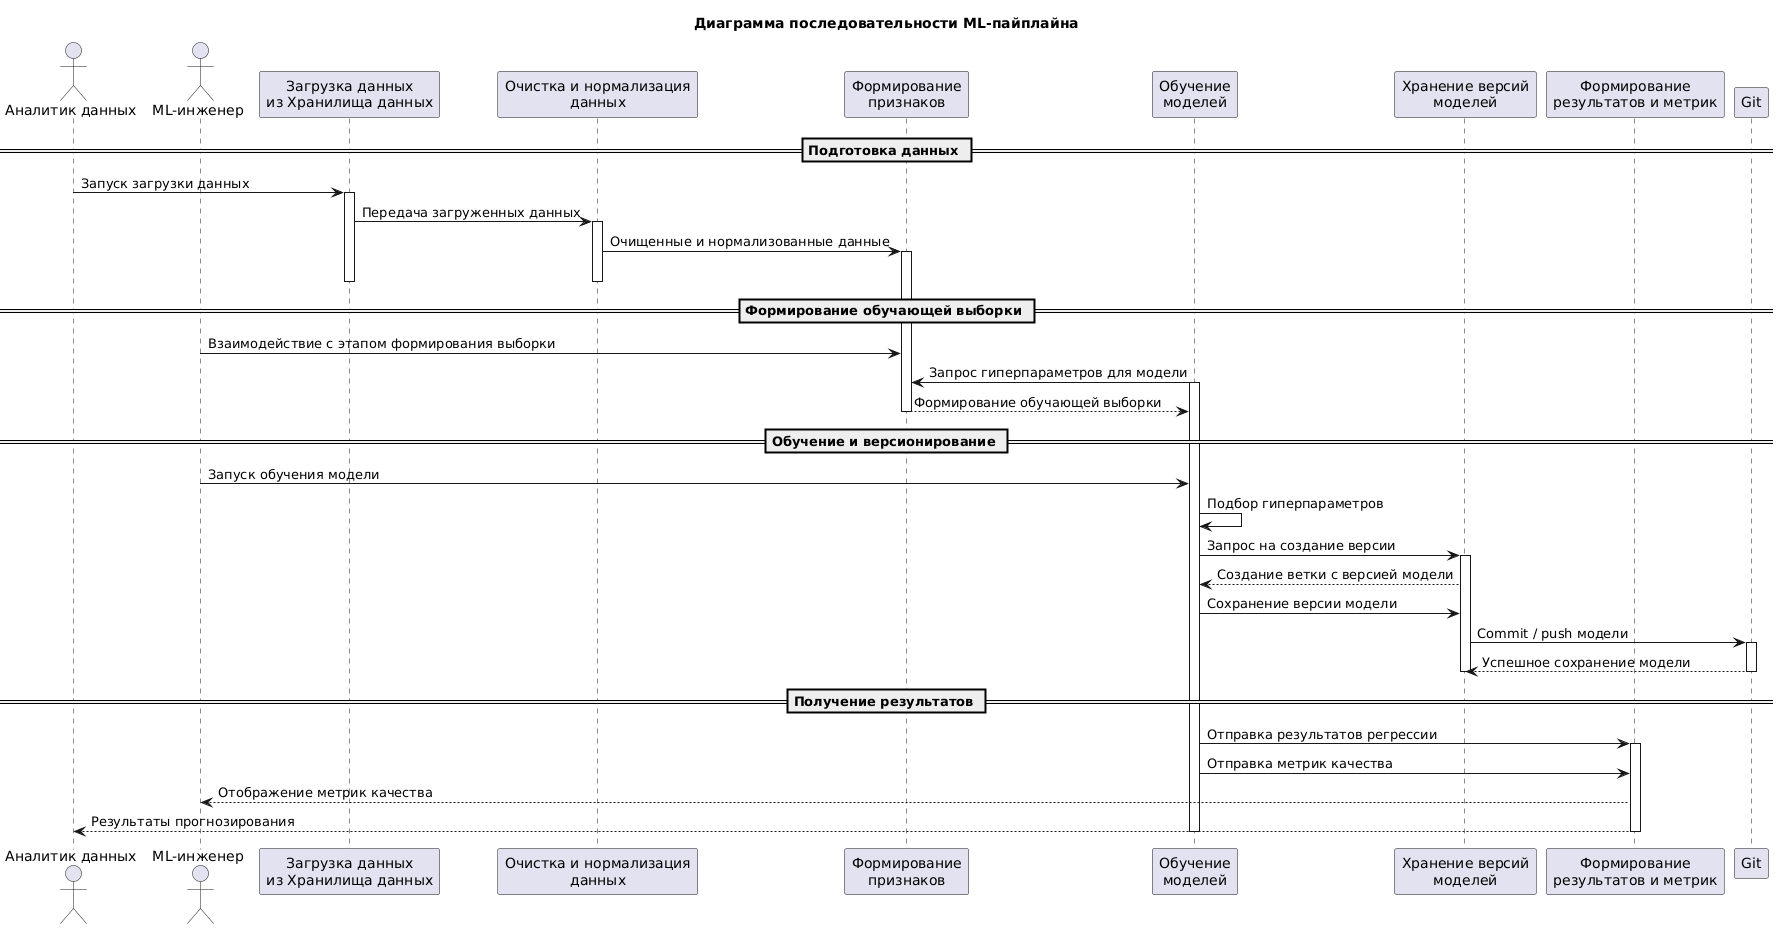

The diagram above was rendered by PlantUML. Its source (embedded in the PNG):
@startuml
title Диаграмма последовательности ML-пайплайна

actor "Аналитик данных" as Analyst
actor "ML-инженер" as MLE

participant "Загрузка данных\nиз Хранилища данных" as Loader
participant "Очистка и нормализация\nданных" as Preprocess
participant "Формирование\nпризнаков" as FeatureEng
participant "Обучение\nмоделей" as Training
participant "Хранение версий\nмоделей" as Versioning
participant "Формирование\nрезультатов и метрик" as Results
participant "Git" as Git

== Подготовка данных ==

Analyst -> Loader : Запуск загрузки данных
activate Loader
Loader -> Preprocess : Передача загруженных данных
activate Preprocess
Preprocess -> FeatureEng : Очищенные и нормализованные данные
activate FeatureEng
deactivate Loader
deactivate Preprocess

== Формирование обучающей выборки ==

MLE -> FeatureEng : Взаимодействие с этапом формирования выборки

Training -> FeatureEng : Запрос гиперпараметров для модели
activate Training
FeatureEng --> Training : Формирование обучающей выборки
deactivate FeatureEng

== Обучение и версионирование ==

MLE -> Training : Запуск обучения модели
Training -> Training : Подбор гиперпараметров
Training -> Versioning : Запрос на создание версии
activate Versioning
Versioning --> Training : Создание ветки с версией модели
Training -> Versioning : Сохранение версии модели
Versioning -> Git : Commit / push модели
activate Git
Git --> Versioning : Успешное сохранение модели
deactivate Git
deactivate Versioning

== Получение результатов ==

Training -> Results : Отправка результатов регрессии
activate Results
Training -> Results : Отправка метрик качества
Results --> MLE : Отображение метрик качества
Results --> Analyst : Результаты прогнозирования
deactivate Results
deactivate Training
@enduml